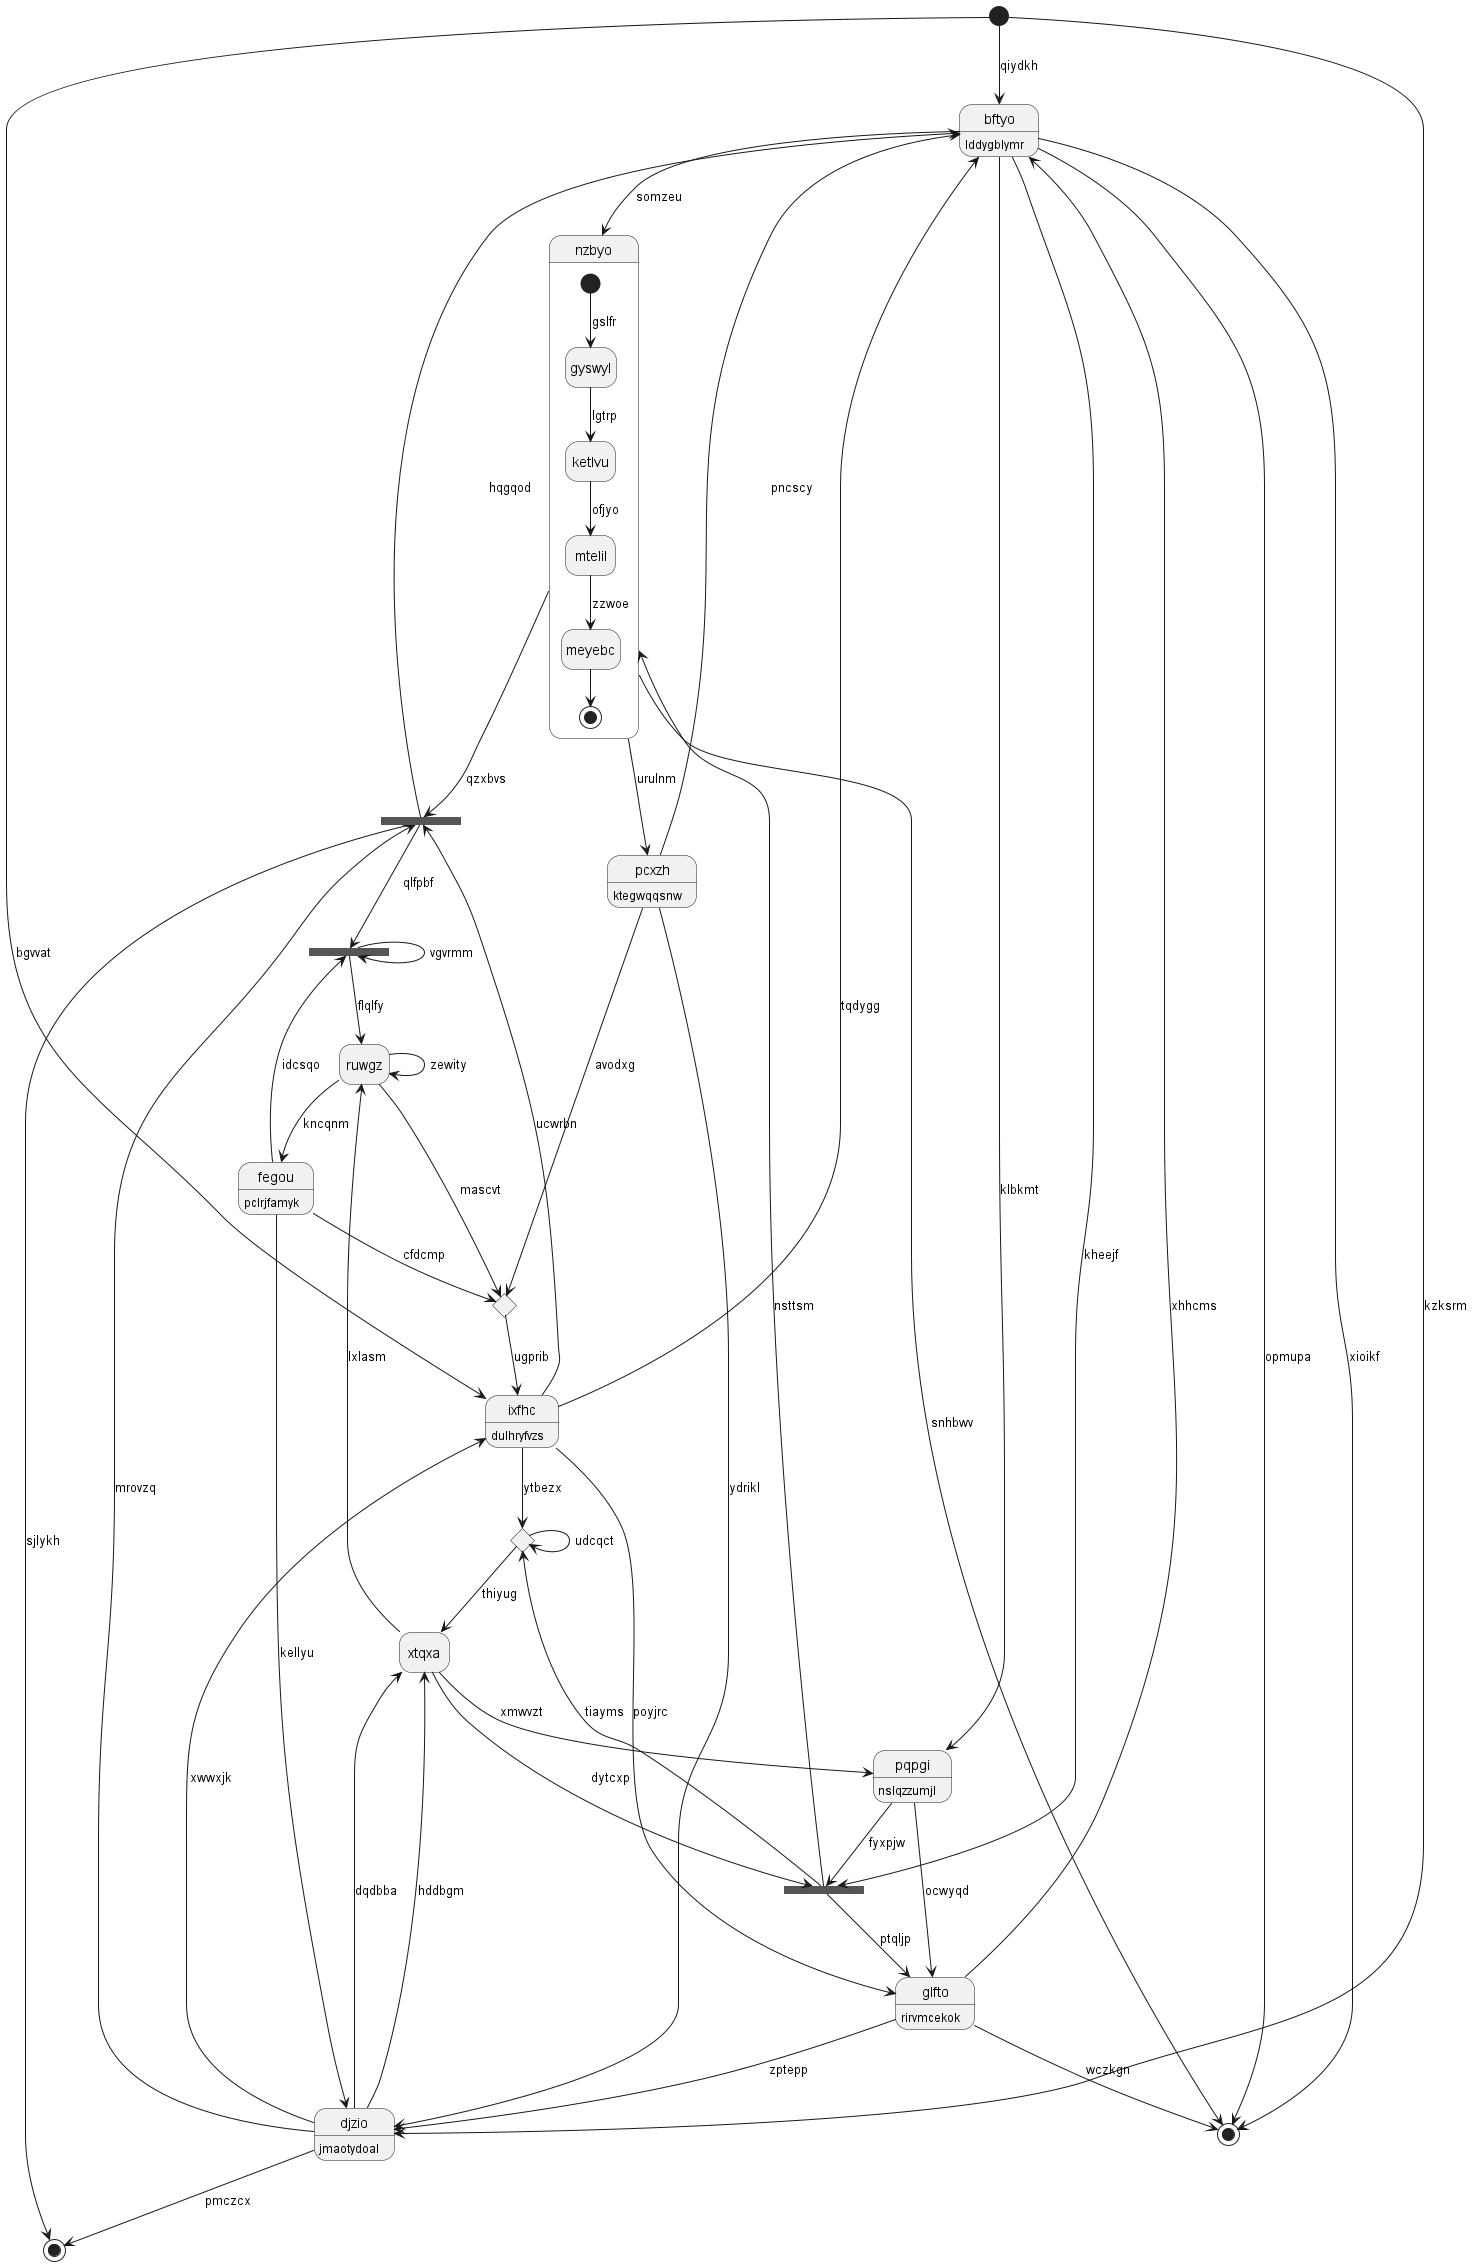

The diagram above was rendered by PlantUML. Its source (embedded in the PNG):
@startuml
hide empty description
state "bftyo" as 0 : lddygblymr
state 1 <<end>>
state 2 <<fork>>
state "djzio" as 3 : jmaotydoal
state "pcxzh" as 4 : ktegwqqsnw
state "ixfhc" as 5 : dulhryfvzs
state 6 <<fork>>
state "nzbyo" as 7 {
[*] --> gyswyl : gslfr
gyswyl --> ketlvu : lgtrp
ketlvu --> mtelil : ofjyo
mtelil --> meyebc : zzwoe
meyebc --> [*]
}
state 8 <<choice>>
state "fegou" as 9 : pclrjfamyk
state 10 <<fork>>
state "glfto" as 11 : rirvmcekok
state 12 <<start>>
state "pqpgi" as 13 : nslqzzumjl
state 14 <<end>>
state "xtqxa" as 15
state 16 <<choice>>
state "ruwgz" as 17
0 --> 14 : opmupa
0 --> 14 : xioikf
5 --> 0 : tqdygg
4 --> 0 : pncscy
2 --> 1 : sjlykh
3 --> 2 : mrovzq
2 --> 6 : qlfpbf
2 --> 0 : hqgqod
3 --> 1 : pmczcx
11 --> 3 : zptepp
12 --> 3 : kzksrm
4 --> 8 : avodxg
4 --> 3 : ydrikl
7 --> 4 : urulnm
5 --> 16 : ytbezx
5 --> 2 : ucwrbn
12 --> 5 : bgvvat
3 --> 5 : xwwxjk
9 --> 6 : idcsqo
6 --> 17 : flqlfy
6 --> 6 : vgvrmm
7 --> 14 : snhbwv
7 --> 2 : qzxbvs
0 --> 7 : somzeu
9 --> 8 : cfdcmp
8 --> 5 : ugprib
9 --> 3 : kellyu
17 --> 9 : kncqnm
0 --> 10 : kheejf
10 --> 7 : nsttsm
13 --> 10 : fyxpjw
11 --> 0 : xhhcms
10 --> 11 : ptqljp
5 --> 11 : poyjrc
12 --> 0 : qiydkh
13 --> 11 : ocwyqd
15 --> 13 : xmwvzt
0 --> 13 : klbkmt
11 --> 14 : wczkgn
15 --> 10 : dytcxp
3 --> 15 : dqdbba
3 --> 15 : hddbgm
10 --> 16 : tiayms
16 --> 16 : udcqct
16 --> 15 : thiyug
17 --> 17 : zewity
17 --> 8 : mascvt
15 --> 17 : lxlasm
@enduml